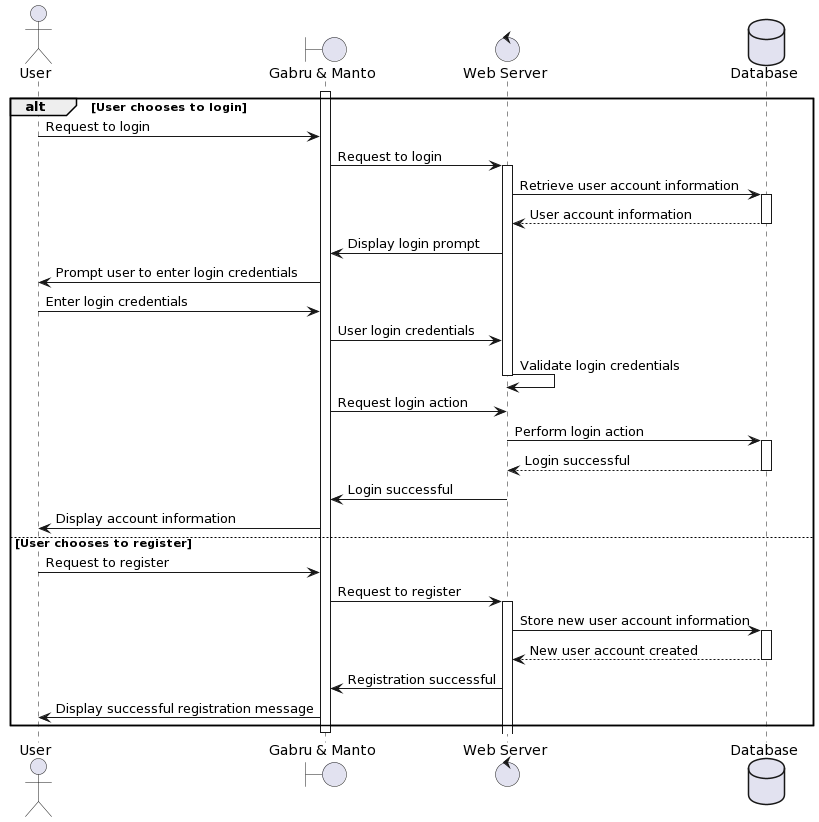

The diagram above was rendered by PlantUML. Its source (embedded in the PNG):
@startuml
actor User as U
boundary "Gabru & Manto" as GM
control "Web Server" as WS
database "Database" as DB

activate GM
alt User chooses to login
    U -> GM: Request to login
    GM -> WS: Request to login
    activate WS
    WS -> DB: Retrieve user account information
    activate DB
    DB --> WS: User account information
    deactivate DB
    WS -> GM: Display login prompt
    GM -> U: Prompt user to enter login credentials
    U -> GM: Enter login credentials
    GM -> WS: User login credentials
    WS -> WS: Validate login credentials
    deactivate WS
    GM -> WS: Request login action
    WS -> DB: Perform login action
    activate DB
    DB --> WS: Login successful
    deactivate DB
    WS -> GM: Login successful
    GM -> U: Display account information
else User chooses to register
    U -> GM: Request to register
    GM -> WS: Request to register
    activate WS
    WS -> DB: Store new user account information
    activate DB
    DB --> WS: New user account created
    deactivate DB
    WS -> GM: Registration successful
    GM -> U: Display successful registration message
end
deactivate GM
@enduml